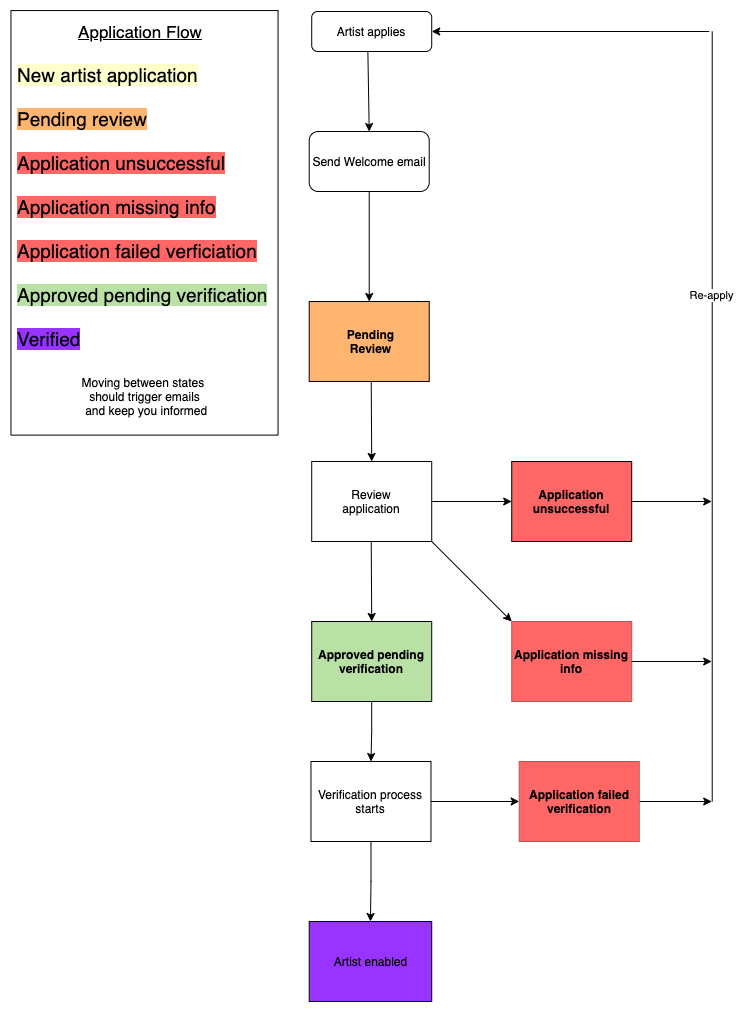

The diagram above was exported from draw.io. Its source (the exported page's mxGraphModel, read from the mxfile embedded in the PNG):
<mxGraphModel dx="1385" dy="771" grid="1" gridSize="10" guides="1" tooltips="1" connect="1" arrows="1" fold="1" page="1" pageScale="1" pageWidth="827" pageHeight="1169" math="0" shadow="0">
  <root>
    <mxCell id="0" />
    <mxCell id="1" parent="0" />
    <mxCell id="2" value="Artist applies " style="rounded=1;whiteSpace=wrap;html=1;fontSize=12;glass=0;strokeWidth=1;shadow=0;" vertex="1" parent="1">
      <mxGeometry x="324.22" y="40" width="120" height="40" as="geometry" />
    </mxCell>
    <mxCell id="3" value="" style="endArrow=classic;html=1;exitX=0.468;exitY=1.018;exitDx=0;exitDy=0;entryX=0.5;entryY=0;entryDx=0;entryDy=0;exitPerimeter=0;" edge="1" source="2" target="26" parent="1">
      <mxGeometry width="50" height="50" relative="1" as="geometry">
        <mxPoint x="384.22" y="240" as="sourcePoint" />
        <mxPoint x="384.22" y="320" as="targetPoint" />
      </mxGeometry>
    </mxCell>
    <mxCell id="4" value="" style="rounded=0;whiteSpace=wrap;html=1;fillColor=#FFB570;" vertex="1" parent="1">
      <mxGeometry x="321.72" y="330" width="120" height="80" as="geometry" />
    </mxCell>
    <mxCell id="5" value="&lt;b&gt;Pending Review&lt;/b&gt;" style="text;html=1;strokeColor=none;fillColor=none;align=center;verticalAlign=middle;whiteSpace=wrap;rounded=0;" vertex="1" parent="1">
      <mxGeometry x="336.72" y="340" width="92.5" height="60" as="geometry" />
    </mxCell>
    <mxCell id="6" value="" style="endArrow=classic;html=1;entryX=0.5;entryY=0;entryDx=0;entryDy=0;" edge="1" source="26" target="4" parent="1">
      <mxGeometry width="50" height="50" relative="1" as="geometry">
        <mxPoint x="383.72" y="400" as="sourcePoint" />
        <mxPoint x="383.72" y="460" as="targetPoint" />
      </mxGeometry>
    </mxCell>
    <mxCell id="7" value="" style="rounded=0;whiteSpace=wrap;html=1;" vertex="1" parent="1">
      <mxGeometry x="324.22" y="490" width="120" height="80" as="geometry" />
    </mxCell>
    <mxCell id="8" value="Review application" style="text;html=1;strokeColor=none;fillColor=none;align=center;verticalAlign=middle;whiteSpace=wrap;rounded=0;" vertex="1" parent="1">
      <mxGeometry x="339.22" y="515" width="90" height="30" as="geometry" />
    </mxCell>
    <mxCell id="9" value="" style="endArrow=classic;html=1;exitX=0.5;exitY=1;exitDx=0;exitDy=0;entryX=0.5;entryY=0;entryDx=0;entryDy=0;" edge="1" target="16" parent="1">
      <mxGeometry width="50" height="50" relative="1" as="geometry">
        <mxPoint x="383.72" y="570" as="sourcePoint" />
        <mxPoint x="384.22" y="640" as="targetPoint" />
      </mxGeometry>
    </mxCell>
    <mxCell id="10" value="" style="endArrow=classic;html=1;exitX=1;exitY=0.5;exitDx=0;exitDy=0;" edge="1" source="7" target="11" parent="1">
      <mxGeometry width="50" height="50" relative="1" as="geometry">
        <mxPoint x="444.22" y="520" as="sourcePoint" />
        <mxPoint x="604.22" y="520" as="targetPoint" />
      </mxGeometry>
    </mxCell>
    <mxCell id="11" value="&lt;b&gt;Application unsuccessful&lt;/b&gt;" style="rounded=0;whiteSpace=wrap;html=1;fillColor=#FF6666;" vertex="1" parent="1">
      <mxGeometry x="524.22" y="490" width="120" height="80" as="geometry" />
    </mxCell>
    <mxCell id="12" value="" style="endArrow=classic;html=1;exitX=1;exitY=0.5;exitDx=0;exitDy=0;" edge="1" source="11" parent="1">
      <mxGeometry width="50" height="50" relative="1" as="geometry">
        <mxPoint x="644.22" y="520" as="sourcePoint" />
        <mxPoint x="724.2200000000003" y="530" as="targetPoint" />
      </mxGeometry>
    </mxCell>
    <mxCell id="13" value="" style="endArrow=classic;html=1;entryX=0;entryY=0;entryDx=0;entryDy=0;" edge="1" target="14" parent="1">
      <mxGeometry width="50" height="50" relative="1" as="geometry">
        <mxPoint x="444.22" y="570" as="sourcePoint" />
        <mxPoint x="524.22" y="640" as="targetPoint" />
      </mxGeometry>
    </mxCell>
    <mxCell id="14" value="&lt;b&gt;Application missing info&lt;/b&gt;" style="rounded=0;whiteSpace=wrap;html=1;strokeColor=#b85450;fillColor=#FF6666;" vertex="1" parent="1">
      <mxGeometry x="524.22" y="650" width="120" height="80" as="geometry" />
    </mxCell>
    <mxCell id="15" value="" style="endArrow=classic;html=1;exitX=0.5;exitY=1;exitDx=0;exitDy=0;entryX=0.5;entryY=0;entryDx=0;entryDy=0;" edge="1" target="7" parent="1">
      <mxGeometry width="50" height="50" relative="1" as="geometry">
        <mxPoint x="383.72" y="410" as="sourcePoint" />
        <mxPoint x="383.72" y="470" as="targetPoint" />
      </mxGeometry>
    </mxCell>
    <mxCell id="16" value="&lt;b&gt;Approved pending verification&lt;/b&gt;" style="rounded=0;whiteSpace=wrap;html=1;fillColor=#B9E0A5;" vertex="1" parent="1">
      <mxGeometry x="324.22" y="650" width="120" height="80" as="geometry" />
    </mxCell>
    <mxCell id="17" style="edgeStyle=orthogonalEdgeStyle;rounded=0;orthogonalLoop=1;jettySize=auto;html=1;exitX=0.5;exitY=1;exitDx=0;exitDy=0;" edge="1" parent="1">
      <mxGeometry relative="1" as="geometry">
        <mxPoint x="384.22" y="890" as="sourcePoint" />
        <mxPoint x="384.22" y="890" as="targetPoint" />
      </mxGeometry>
    </mxCell>
    <mxCell id="18" value="" style="rounded=0;whiteSpace=wrap;html=1;rotation=90;" vertex="1" parent="1">
      <mxGeometry x="-55.27" y="117.78" width="424.55" height="267.11" as="geometry" />
    </mxCell>
    <mxCell id="19" value="&lt;u&gt;&lt;font style=&quot;font-size: 17px&quot;&gt;Application Flow&lt;/font&gt;&lt;/u&gt;" style="text;html=1;strokeColor=none;fillColor=none;align=center;verticalAlign=middle;whiteSpace=wrap;rounded=0;" vertex="1" parent="1">
      <mxGeometry x="87" y="50" width="131.72" height="20" as="geometry" />
    </mxCell>
    <mxCell id="20" value="&lt;div style=&quot;font-size: 19px&quot;&gt;&lt;span style=&quot;background-color: rgb(255 , 255 , 204)&quot;&gt;New artist application&lt;/span&gt;&lt;br&gt;&lt;div style=&quot;display: inline&quot;&gt;&lt;span style=&quot;background-color: rgb(255 , 181 , 112)&quot;&gt;&lt;br&gt;Pending review&lt;/span&gt;&lt;/div&gt;&lt;/div&gt;&lt;div style=&quot;font-size: 19px&quot;&gt;&lt;span&gt;&lt;br&gt;&lt;/span&gt;&lt;/div&gt;&lt;div style=&quot;font-size: 19px&quot;&gt;&lt;span style=&quot;background-color: rgb(255 , 102 , 102)&quot;&gt;Application unsuccessful&lt;/span&gt;&lt;/div&gt;&lt;div style=&quot;font-size: 19px&quot;&gt;&lt;span&gt;&lt;br&gt;&lt;/span&gt;&lt;span style=&quot;background-color: rgb(255 , 102 , 102)&quot;&gt;Application missing info&lt;/span&gt;&lt;/div&gt;&lt;div style=&quot;font-size: 19px&quot;&gt;&lt;span style=&quot;background-color: rgb(255 , 102 , 102)&quot;&gt;&lt;br&gt;&lt;/span&gt;&lt;/div&gt;&lt;span style=&quot;background-color: rgb(255 , 102 , 102) ; font-size: 19px&quot;&gt;Application failed verficiation&lt;/span&gt;&lt;span style=&quot;font-size: 19px ; background-color: rgb(255 , 102 , 102)&quot;&gt;&lt;br&gt;&lt;/span&gt;&lt;div style=&quot;font-size: 19px&quot;&gt;&lt;span style=&quot;background-color: rgb(185 , 224 , 165)&quot;&gt;&lt;br&gt;&lt;/span&gt;&lt;/div&gt;&lt;div style=&quot;font-size: 19px&quot;&gt;&lt;span style=&quot;background-color: rgb(185 , 224 , 165)&quot;&gt;Approved pending verification&lt;/span&gt;&lt;/div&gt;&lt;div style=&quot;font-size: 19px&quot;&gt;&lt;br&gt;&lt;span style=&quot;background-color: rgb(153 , 51 , 255)&quot;&gt;Verified&lt;/span&gt;&lt;br&gt;&lt;/div&gt;" style="text;html=1;strokeColor=none;fillColor=none;align=left;verticalAlign=middle;whiteSpace=wrap;rounded=0;" vertex="1" parent="1">
      <mxGeometry x="28.42" y="70" width="257.15" height="330" as="geometry" />
    </mxCell>
    <mxCell id="21" value="" style="endArrow=classic;html=1;exitX=1;exitY=0.5;exitDx=0;exitDy=0;entryX=0;entryY=0.5;entryDx=0;entryDy=0;" edge="1" source="14" parent="1">
      <mxGeometry width="50" height="50" relative="1" as="geometry">
        <mxPoint x="583.72" y="729" as="sourcePoint" />
        <mxPoint x="724.2200000000003" y="690" as="targetPoint" />
      </mxGeometry>
    </mxCell>
    <mxCell id="22" value="" style="endArrow=none;html=1;" edge="1" parent="1">
      <mxGeometry width="50" height="50" relative="1" as="geometry">
        <mxPoint x="724.7200000000003" y="830" as="sourcePoint" />
        <mxPoint x="724.7200000000003" y="60" as="targetPoint" />
      </mxGeometry>
    </mxCell>
    <mxCell id="23" value="Re-apply" style="edgeLabel;html=1;align=center;verticalAlign=middle;resizable=0;points=[];" vertex="1" connectable="0" parent="22">
      <mxGeometry x="0.3154" y="1" relative="1" as="geometry">
        <mxPoint y="-1" as="offset" />
      </mxGeometry>
    </mxCell>
    <mxCell id="24" value="" style="endArrow=classic;html=1;entryX=1;entryY=0.5;entryDx=0;entryDy=0;" edge="1" target="2" parent="1">
      <mxGeometry width="50" height="50" relative="1" as="geometry">
        <mxPoint x="721.7200000000003" y="60" as="sourcePoint" />
        <mxPoint x="971.72" y="80" as="targetPoint" />
      </mxGeometry>
    </mxCell>
    <mxCell id="25" value="Artist enabled" style="rounded=0;whiteSpace=wrap;html=1;fillColor=#9933FF;" vertex="1" parent="1">
      <mxGeometry x="321.72" y="950" width="122.5" height="80" as="geometry" />
    </mxCell>
    <mxCell id="26" value="Send Welcome email" style="rounded=1;whiteSpace=wrap;html=1;" vertex="1" parent="1">
      <mxGeometry x="321.72" y="160" width="120" height="60" as="geometry" />
    </mxCell>
    <mxCell id="27" style="edgeStyle=orthogonalEdgeStyle;rounded=0;orthogonalLoop=1;jettySize=auto;html=1;entryX=0.5;entryY=0;entryDx=0;entryDy=0;exitX=0.5;exitY=1;exitDx=0;exitDy=0;" edge="1" source="16" target="30" parent="1">
      <mxGeometry relative="1" as="geometry">
        <mxPoint x="383.47" y="860" as="sourcePoint" />
      </mxGeometry>
    </mxCell>
    <mxCell id="28" style="edgeStyle=orthogonalEdgeStyle;rounded=0;orthogonalLoop=1;jettySize=auto;html=1;entryX=0;entryY=0.5;entryDx=0;entryDy=0;" edge="1" source="30" target="32" parent="1">
      <mxGeometry relative="1" as="geometry" />
    </mxCell>
    <mxCell id="29" style="edgeStyle=orthogonalEdgeStyle;rounded=0;orthogonalLoop=1;jettySize=auto;html=1;entryX=0.5;entryY=0;entryDx=0;entryDy=0;" edge="1" source="30" target="25" parent="1">
      <mxGeometry relative="1" as="geometry" />
    </mxCell>
    <mxCell id="30" value="Verification process&lt;br&gt;starts" style="rounded=0;whiteSpace=wrap;html=1;" vertex="1" parent="1">
      <mxGeometry x="323.47" y="790" width="120" height="80" as="geometry" />
    </mxCell>
    <mxCell id="31" style="edgeStyle=orthogonalEdgeStyle;rounded=0;orthogonalLoop=1;jettySize=auto;html=1;entryX=0;entryY=0.5;entryDx=0;entryDy=0;" edge="1" source="32" parent="1">
      <mxGeometry relative="1" as="geometry">
        <mxPoint x="724.2200000000003" y="830" as="targetPoint" />
      </mxGeometry>
    </mxCell>
    <mxCell id="32" value="&lt;b&gt;Application failed verification&lt;/b&gt;" style="rounded=0;whiteSpace=wrap;html=1;strokeColor=#b85450;fillColor=#FF6666;" vertex="1" parent="1">
      <mxGeometry x="531.72" y="790" width="120" height="80" as="geometry" />
    </mxCell>
    <mxCell id="33" value="Moving between states &lt;br&gt;should trigger emails&lt;br&gt;&amp;nbsp;and keep you informed" style="text;html=1;align=center;verticalAlign=middle;resizable=0;points=[];autosize=1;" vertex="1" parent="1">
      <mxGeometry x="87" y="400" width="140" height="50" as="geometry" />
    </mxCell>
  </root>
</mxGraphModel>